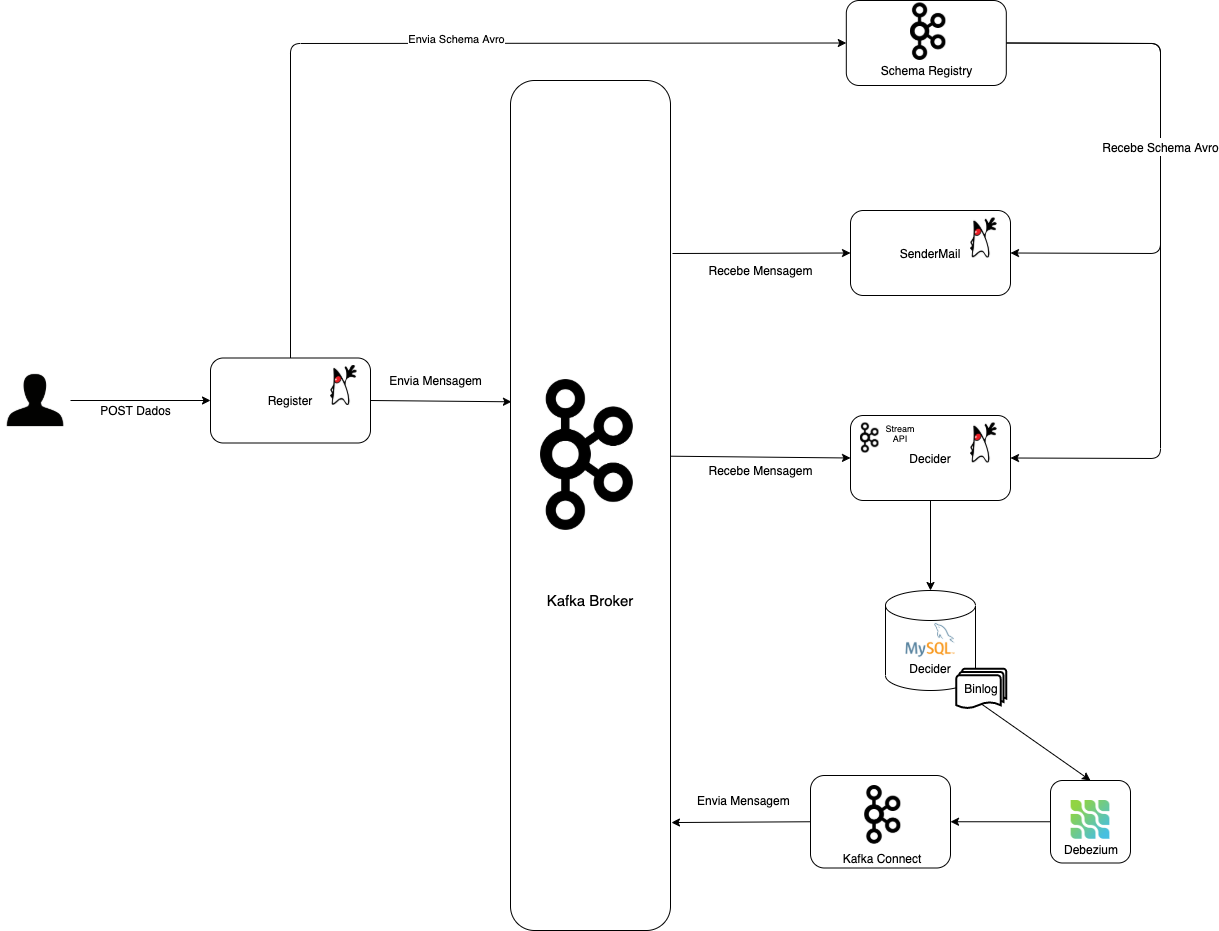

The diagram above was exported from draw.io. Its source (the exported page's mxGraphModel, read from the mxfile embedded in the PNG):
<mxGraphModel dx="1298" dy="2035" grid="1" gridSize="10" guides="1" tooltips="1" connect="1" arrows="1" fold="1" page="1" pageScale="1" pageWidth="827" pageHeight="1169" math="0" shadow="0">
  <root>
    <mxCell id="0" />
    <mxCell id="1" parent="0" />
    <mxCell id="8NljV-Lrd26IigiioRbR-1" value="" style="shape=image;verticalLabelPosition=bottom;labelBackgroundColor=#ffffff;verticalAlign=top;aspect=fixed;imageAspect=0;image=https://simpleicon.com/wp-content/uploads/user1.png;" parent="1" vertex="1">
      <mxGeometry x="70" y="315" width="70" height="70" as="geometry" />
    </mxCell>
    <mxCell id="8NljV-Lrd26IigiioRbR-3" value="" style="endArrow=classic;html=1;exitX=1;exitY=0.5;exitDx=0;exitDy=0;entryX=0;entryY=0.5;entryDx=0;entryDy=0;" parent="1" source="8NljV-Lrd26IigiioRbR-1" target="8NljV-Lrd26IigiioRbR-2" edge="1">
      <mxGeometry width="50" height="50" relative="1" as="geometry">
        <mxPoint x="390" y="470" as="sourcePoint" />
        <mxPoint x="440" y="420" as="targetPoint" />
      </mxGeometry>
    </mxCell>
    <mxCell id="8NljV-Lrd26IigiioRbR-6" value="" style="group" parent="1" vertex="1" connectable="0">
      <mxGeometry x="280" y="307.5" width="160" height="85" as="geometry" />
    </mxCell>
    <mxCell id="8NljV-Lrd26IigiioRbR-2" value="Register" style="rounded=1;whiteSpace=wrap;html=1;" parent="8NljV-Lrd26IigiioRbR-6" vertex="1">
      <mxGeometry width="160" height="85" as="geometry" />
    </mxCell>
    <mxCell id="8NljV-Lrd26IigiioRbR-4" value="" style="shape=image;verticalLabelPosition=bottom;labelBackgroundColor=#ffffff;verticalAlign=top;aspect=fixed;imageAspect=0;image=https://seeklogo.com/images/J/Java-logo-6BBEB11CBA-seeklogo.com.png;" parent="8NljV-Lrd26IigiioRbR-6" vertex="1">
      <mxGeometry x="120" y="7.5" width="26.67" height="40" as="geometry" />
    </mxCell>
    <mxCell id="8NljV-Lrd26IigiioRbR-7" value="" style="group" parent="1" vertex="1" connectable="0">
      <mxGeometry x="920" y="160" width="160" height="85" as="geometry" />
    </mxCell>
    <mxCell id="8NljV-Lrd26IigiioRbR-8" value="SenderMail" style="rounded=1;whiteSpace=wrap;html=1;" parent="8NljV-Lrd26IigiioRbR-7" vertex="1">
      <mxGeometry width="160" height="85" as="geometry" />
    </mxCell>
    <mxCell id="8NljV-Lrd26IigiioRbR-9" value="" style="shape=image;verticalLabelPosition=bottom;labelBackgroundColor=#ffffff;verticalAlign=top;aspect=fixed;imageAspect=0;image=https://seeklogo.com/images/J/Java-logo-6BBEB11CBA-seeklogo.com.png;" parent="8NljV-Lrd26IigiioRbR-7" vertex="1">
      <mxGeometry x="120" y="7.5" width="26.67" height="40" as="geometry" />
    </mxCell>
    <mxCell id="8NljV-Lrd26IigiioRbR-16" value="" style="group" parent="1" vertex="1" connectable="0">
      <mxGeometry x="580" y="30" width="160" height="850" as="geometry" />
    </mxCell>
    <mxCell id="8NljV-Lrd26IigiioRbR-17" value="" style="rounded=1;whiteSpace=wrap;html=1;" parent="8NljV-Lrd26IigiioRbR-16" vertex="1">
      <mxGeometry width="160" height="850" as="geometry" />
    </mxCell>
    <mxCell id="8NljV-Lrd26IigiioRbR-18" value="" style="shape=image;verticalLabelPosition=bottom;labelBackgroundColor=#ffffff;verticalAlign=top;aspect=fixed;imageAspect=0;image=https://upload.wikimedia.org/wikipedia/commons/thumb/0/05/Apache_kafka.svg/1200px-Apache_kafka.svg.png;" parent="8NljV-Lrd26IigiioRbR-16" vertex="1">
      <mxGeometry x="30" y="299.07" width="92.89" height="150.93" as="geometry" />
    </mxCell>
    <mxCell id="x6DCStyzFjkhfl2ZD2jQ-23" value="&lt;font style=&quot;font-size: 15px&quot;&gt;Kafka Broker&lt;/font&gt;" style="text;html=1;strokeColor=none;fillColor=none;align=center;verticalAlign=middle;whiteSpace=wrap;rounded=0;" parent="8NljV-Lrd26IigiioRbR-16" vertex="1">
      <mxGeometry x="25" y="490" width="110" height="60" as="geometry" />
    </mxCell>
    <mxCell id="8NljV-Lrd26IigiioRbR-19" value="" style="endArrow=classic;html=1;exitX=1;exitY=0.5;exitDx=0;exitDy=0;entryX=0.006;entryY=0.378;entryDx=0;entryDy=0;entryPerimeter=0;" parent="1" source="8NljV-Lrd26IigiioRbR-2" target="8NljV-Lrd26IigiioRbR-17" edge="1">
      <mxGeometry width="50" height="50" relative="1" as="geometry">
        <mxPoint x="390" y="470" as="sourcePoint" />
        <mxPoint x="440" y="420" as="targetPoint" />
      </mxGeometry>
    </mxCell>
    <mxCell id="8NljV-Lrd26IigiioRbR-20" value="" style="endArrow=classic;html=1;exitX=0.5;exitY=0;exitDx=0;exitDy=0;entryX=0;entryY=0.5;entryDx=0;entryDy=0;" parent="1" source="8NljV-Lrd26IigiioRbR-2" target="8NljV-Lrd26IigiioRbR-11" edge="1">
      <mxGeometry width="50" height="50" relative="1" as="geometry">
        <mxPoint x="390" y="470" as="sourcePoint" />
        <mxPoint x="440" y="420" as="targetPoint" />
        <Array as="points">
          <mxPoint x="360" y="-7" />
        </Array>
      </mxGeometry>
    </mxCell>
    <mxCell id="8NljV-Lrd26IigiioRbR-27" value="Envia Schema Avro" style="edgeLabel;html=1;align=center;verticalAlign=middle;resizable=0;points=[];" parent="8NljV-Lrd26IigiioRbR-20" vertex="1" connectable="0">
      <mxGeometry x="0.1042" y="4" relative="1" as="geometry">
        <mxPoint as="offset" />
      </mxGeometry>
    </mxCell>
    <mxCell id="8NljV-Lrd26IigiioRbR-25" value="Envia Mensagem" style="text;html=1;align=center;verticalAlign=middle;resizable=0;points=[];autosize=1;" parent="1" vertex="1">
      <mxGeometry x="450" y="320" width="110" height="20" as="geometry" />
    </mxCell>
    <mxCell id="8NljV-Lrd26IigiioRbR-26" value="Recebe Mensagem" style="text;html=1;align=center;verticalAlign=middle;resizable=0;points=[];autosize=1;" parent="1" vertex="1">
      <mxGeometry x="770" y="210" width="120" height="20" as="geometry" />
    </mxCell>
    <mxCell id="8NljV-Lrd26IigiioRbR-29" value="POST Dados" style="text;html=1;align=center;verticalAlign=middle;resizable=0;points=[];autosize=1;" parent="1" vertex="1">
      <mxGeometry x="160" y="350" width="90" height="20" as="geometry" />
    </mxCell>
    <mxCell id="3cL8-lVua_SiAaBo0h-Q-1" value="Stream API" style="group" parent="1" vertex="1" connectable="0">
      <mxGeometry x="920" y="365" width="160" height="107.5" as="geometry" />
    </mxCell>
    <mxCell id="3cL8-lVua_SiAaBo0h-Q-2" value="Decider" style="rounded=1;whiteSpace=wrap;html=1;" parent="3cL8-lVua_SiAaBo0h-Q-1" vertex="1">
      <mxGeometry width="160" height="85" as="geometry" />
    </mxCell>
    <mxCell id="3cL8-lVua_SiAaBo0h-Q-3" value="" style="shape=image;verticalLabelPosition=bottom;labelBackgroundColor=#ffffff;verticalAlign=top;aspect=fixed;imageAspect=0;image=https://seeklogo.com/images/J/Java-logo-6BBEB11CBA-seeklogo.com.png;" parent="3cL8-lVua_SiAaBo0h-Q-1" vertex="1">
      <mxGeometry x="120" y="7.5" width="26.67" height="40" as="geometry" />
    </mxCell>
    <mxCell id="3cL8-lVua_SiAaBo0h-Q-17" value="" style="shape=image;verticalLabelPosition=bottom;labelBackgroundColor=#ffffff;verticalAlign=top;aspect=fixed;imageAspect=0;image=https://upload.wikimedia.org/wikipedia/commons/thumb/0/05/Apache_kafka.svg/1200px-Apache_kafka.svg.png;fontSize=5;strokeWidth=2;" parent="3cL8-lVua_SiAaBo0h-Q-1" vertex="1">
      <mxGeometry x="10" y="7.5" width="18.46" height="30" as="geometry" />
    </mxCell>
    <mxCell id="3cL8-lVua_SiAaBo0h-Q-26" value="&lt;font style=&quot;font-size: 9px&quot;&gt;Stream API&lt;/font&gt;" style="text;html=1;strokeColor=none;fillColor=none;align=center;verticalAlign=middle;whiteSpace=wrap;rounded=0;fontSize=5;" parent="3cL8-lVua_SiAaBo0h-Q-1" vertex="1">
      <mxGeometry x="30" y="7.5" width="40" height="20" as="geometry" />
    </mxCell>
    <mxCell id="3cL8-lVua_SiAaBo0h-Q-12" value="" style="endArrow=classic;html=1;entryX=0;entryY=0.5;entryDx=0;entryDy=0;" parent="1" target="8NljV-Lrd26IigiioRbR-8" edge="1">
      <mxGeometry width="50" height="50" relative="1" as="geometry">
        <mxPoint x="742" y="203" as="sourcePoint" />
        <mxPoint x="680" y="310" as="targetPoint" />
      </mxGeometry>
    </mxCell>
    <mxCell id="3cL8-lVua_SiAaBo0h-Q-13" value="" style="endArrow=classic;html=1;entryX=0;entryY=0.5;entryDx=0;entryDy=0;exitX=1;exitY=0.442;exitDx=0;exitDy=0;exitPerimeter=0;" parent="1" source="8NljV-Lrd26IigiioRbR-17" target="3cL8-lVua_SiAaBo0h-Q-2" edge="1">
      <mxGeometry width="50" height="50" relative="1" as="geometry">
        <mxPoint x="750" y="408" as="sourcePoint" />
        <mxPoint x="1070" y="392.5" as="targetPoint" />
      </mxGeometry>
    </mxCell>
    <mxCell id="3cL8-lVua_SiAaBo0h-Q-14" value="Recebe Mensagem" style="text;html=1;align=center;verticalAlign=middle;resizable=0;points=[];autosize=1;" parent="1" vertex="1">
      <mxGeometry x="770" y="410" width="120" height="20" as="geometry" />
    </mxCell>
    <mxCell id="3cL8-lVua_SiAaBo0h-Q-21" value="" style="endArrow=classic;html=1;fontSize=15;exitX=1;exitY=0.5;exitDx=0;exitDy=0;entryX=1;entryY=0.5;entryDx=0;entryDy=0;" parent="1" source="8NljV-Lrd26IigiioRbR-11" target="3cL8-lVua_SiAaBo0h-Q-2" edge="1">
      <mxGeometry width="50" height="50" relative="1" as="geometry">
        <mxPoint x="830" y="340" as="sourcePoint" />
        <mxPoint x="880" y="290" as="targetPoint" />
        <Array as="points">
          <mxPoint x="1230" y="-7" />
          <mxPoint x="1230" y="408" />
        </Array>
      </mxGeometry>
    </mxCell>
    <mxCell id="3cL8-lVua_SiAaBo0h-Q-23" value="&lt;font style=&quot;font-size: 12px&quot;&gt;Recebe Schema Avro&lt;/font&gt;" style="endArrow=classic;html=1;fontSize=15;exitX=1;exitY=0.5;exitDx=0;exitDy=0;entryX=1;entryY=0.5;entryDx=0;entryDy=0;" parent="1" source="8NljV-Lrd26IigiioRbR-11" target="8NljV-Lrd26IigiioRbR-8" edge="1">
      <mxGeometry width="50" height="50" relative="1" as="geometry">
        <mxPoint x="1170" as="sourcePoint" />
        <mxPoint x="750" y="250" as="targetPoint" />
        <Array as="points">
          <mxPoint x="1230" y="-7" />
          <mxPoint x="1230" y="203" />
        </Array>
      </mxGeometry>
    </mxCell>
    <mxCell id="x6DCStyzFjkhfl2ZD2jQ-10" style="edgeStyle=orthogonalEdgeStyle;rounded=0;orthogonalLoop=1;jettySize=auto;html=1;exitX=0.5;exitY=1;exitDx=0;exitDy=0;entryX=0.5;entryY=0;entryDx=0;entryDy=0;entryPerimeter=0;" parent="1" source="3cL8-lVua_SiAaBo0h-Q-2" target="x6DCStyzFjkhfl2ZD2jQ-6" edge="1">
      <mxGeometry relative="1" as="geometry" />
    </mxCell>
    <mxCell id="x6DCStyzFjkhfl2ZD2jQ-19" value="Envia Mensagem&amp;nbsp;" style="text;html=1;strokeColor=none;fillColor=none;align=center;verticalAlign=middle;whiteSpace=wrap;rounded=0;" parent="1" vertex="1">
      <mxGeometry x="760" y="740" width="110" height="20" as="geometry" />
    </mxCell>
    <mxCell id="x6DCStyzFjkhfl2ZD2jQ-6" value="" style="shape=cylinder3;whiteSpace=wrap;html=1;boundedLbl=1;backgroundOutline=1;size=15;" parent="1" vertex="1">
      <mxGeometry x="955" y="540" width="90" height="100" as="geometry" />
    </mxCell>
    <mxCell id="x6DCStyzFjkhfl2ZD2jQ-5" value="" style="shape=image;verticalLabelPosition=bottom;labelBackgroundColor=#ffffff;verticalAlign=top;aspect=fixed;imageAspect=0;image=http://www.hti.com.br/images/mysql/mysql-logo.png;" parent="1" vertex="1">
      <mxGeometry x="974.18" y="571.8" width="51.63" height="36.4" as="geometry" />
    </mxCell>
    <mxCell id="x6DCStyzFjkhfl2ZD2jQ-7" value="Binlog" style="strokeWidth=2;html=1;shape=mxgraph.flowchart.multi-document;whiteSpace=wrap;" parent="1" vertex="1">
      <mxGeometry x="1025.81" y="618.2" width="50" height="40" as="geometry" />
    </mxCell>
    <mxCell id="x6DCStyzFjkhfl2ZD2jQ-20" value="Decider" style="text;html=1;strokeColor=none;fillColor=none;align=center;verticalAlign=middle;whiteSpace=wrap;rounded=0;" parent="1" vertex="1">
      <mxGeometry x="980" y="608.2" width="40" height="20" as="geometry" />
    </mxCell>
    <mxCell id="ogEGhbly021VNefuk2QB-5" value="" style="group" vertex="1" connectable="0" parent="1">
      <mxGeometry x="1120" y="730" width="80" height="82.5" as="geometry" />
    </mxCell>
    <mxCell id="ogEGhbly021VNefuk2QB-1" value="" style="rounded=1;whiteSpace=wrap;html=1;" vertex="1" parent="ogEGhbly021VNefuk2QB-5">
      <mxGeometry width="80" height="82.5" as="geometry" />
    </mxCell>
    <mxCell id="x6DCStyzFjkhfl2ZD2jQ-4" value="" style="shape=image;verticalLabelPosition=bottom;labelBackgroundColor=#ffffff;verticalAlign=top;aspect=fixed;imageAspect=0;image=data:image/png,(base64 omitted: 41328 chars);" parent="ogEGhbly021VNefuk2QB-5" vertex="1">
      <mxGeometry x="20.63000000000011" y="20" width="38.75" height="38.75" as="geometry" />
    </mxCell>
    <mxCell id="ogEGhbly021VNefuk2QB-4" value="Debezium" style="text;html=1;strokeColor=none;fillColor=none;align=center;verticalAlign=middle;whiteSpace=wrap;rounded=0;" vertex="1" parent="ogEGhbly021VNefuk2QB-5">
      <mxGeometry x="20.63000000000011" y="58.75" width="40" height="20" as="geometry" />
    </mxCell>
    <mxCell id="ogEGhbly021VNefuk2QB-8" value="" style="group" vertex="1" connectable="0" parent="1">
      <mxGeometry x="880" y="725" width="140" height="92.5" as="geometry" />
    </mxCell>
    <mxCell id="x6DCStyzFjkhfl2ZD2jQ-12" value="" style="rounded=1;whiteSpace=wrap;html=1;" parent="ogEGhbly021VNefuk2QB-8" vertex="1">
      <mxGeometry width="140" height="92.5" as="geometry" />
    </mxCell>
    <mxCell id="x6DCStyzFjkhfl2ZD2jQ-14" value="" style="shape=image;verticalLabelPosition=bottom;labelBackgroundColor=#ffffff;verticalAlign=top;aspect=fixed;imageAspect=0;image=https://upload.wikimedia.org/wikipedia/commons/thumb/0/05/Apache_kafka.svg/1200px-Apache_kafka.svg.png;" parent="ogEGhbly021VNefuk2QB-8" vertex="1">
      <mxGeometry x="54.17999999999995" y="10" width="36.16" height="58.75" as="geometry" />
    </mxCell>
    <mxCell id="ogEGhbly021VNefuk2QB-7" value="Kafka Connect&lt;br&gt;" style="text;html=1;strokeColor=none;fillColor=none;align=center;verticalAlign=middle;whiteSpace=wrap;rounded=0;" vertex="1" parent="ogEGhbly021VNefuk2QB-8">
      <mxGeometry x="17.25999999999999" y="72.5" width="110" height="20" as="geometry" />
    </mxCell>
    <mxCell id="ogEGhbly021VNefuk2QB-11" value="" style="endArrow=classic;html=1;exitX=0;exitY=0.5;exitDx=0;exitDy=0;entryX=1;entryY=0.5;entryDx=0;entryDy=0;" edge="1" parent="1" source="ogEGhbly021VNefuk2QB-1" target="x6DCStyzFjkhfl2ZD2jQ-12">
      <mxGeometry width="50" height="50" relative="1" as="geometry">
        <mxPoint x="630" y="590" as="sourcePoint" />
        <mxPoint x="680" y="540" as="targetPoint" />
      </mxGeometry>
    </mxCell>
    <mxCell id="ogEGhbly021VNefuk2QB-12" value="" style="endArrow=classic;html=1;exitX=0;exitY=0.5;exitDx=0;exitDy=0;entryX=1.006;entryY=0.873;entryDx=0;entryDy=0;entryPerimeter=0;" edge="1" parent="1" source="x6DCStyzFjkhfl2ZD2jQ-12" target="8NljV-Lrd26IigiioRbR-17">
      <mxGeometry width="50" height="50" relative="1" as="geometry">
        <mxPoint x="630" y="590" as="sourcePoint" />
        <mxPoint x="680" y="540" as="targetPoint" />
      </mxGeometry>
    </mxCell>
    <mxCell id="ogEGhbly021VNefuk2QB-14" value="" style="endArrow=classic;html=1;entryX=0.5;entryY=0;entryDx=0;entryDy=0;exitX=0.5;exitY=0.88;exitDx=0;exitDy=0;exitPerimeter=0;" edge="1" parent="1" source="x6DCStyzFjkhfl2ZD2jQ-7" target="ogEGhbly021VNefuk2QB-1">
      <mxGeometry width="50" height="50" relative="1" as="geometry">
        <mxPoint x="630" y="590" as="sourcePoint" />
        <mxPoint x="680" y="540" as="targetPoint" />
      </mxGeometry>
    </mxCell>
    <mxCell id="8NljV-Lrd26IigiioRbR-11" value="" style="rounded=1;whiteSpace=wrap;html=1;" parent="1" vertex="1">
      <mxGeometry x="915.81" y="-50" width="160" height="85" as="geometry" />
    </mxCell>
    <mxCell id="8NljV-Lrd26IigiioRbR-13" value="" style="shape=image;verticalLabelPosition=bottom;labelBackgroundColor=#ffffff;verticalAlign=top;aspect=fixed;imageAspect=0;image=https://upload.wikimedia.org/wikipedia/commons/thumb/0/05/Apache_kafka.svg/1200px-Apache_kafka.svg.png;" parent="1" vertex="1">
      <mxGeometry x="980" y="-47.5" width="35.39" height="57.5" as="geometry" />
    </mxCell>
    <mxCell id="8NljV-Lrd26IigiioRbR-21" value="Schema Registry" style="text;html=1;align=center;verticalAlign=middle;resizable=0;points=[];autosize=1;" parent="1" vertex="1">
      <mxGeometry x="940.81" y="10" width="110" height="20" as="geometry" />
    </mxCell>
  </root>
</mxGraphModel>